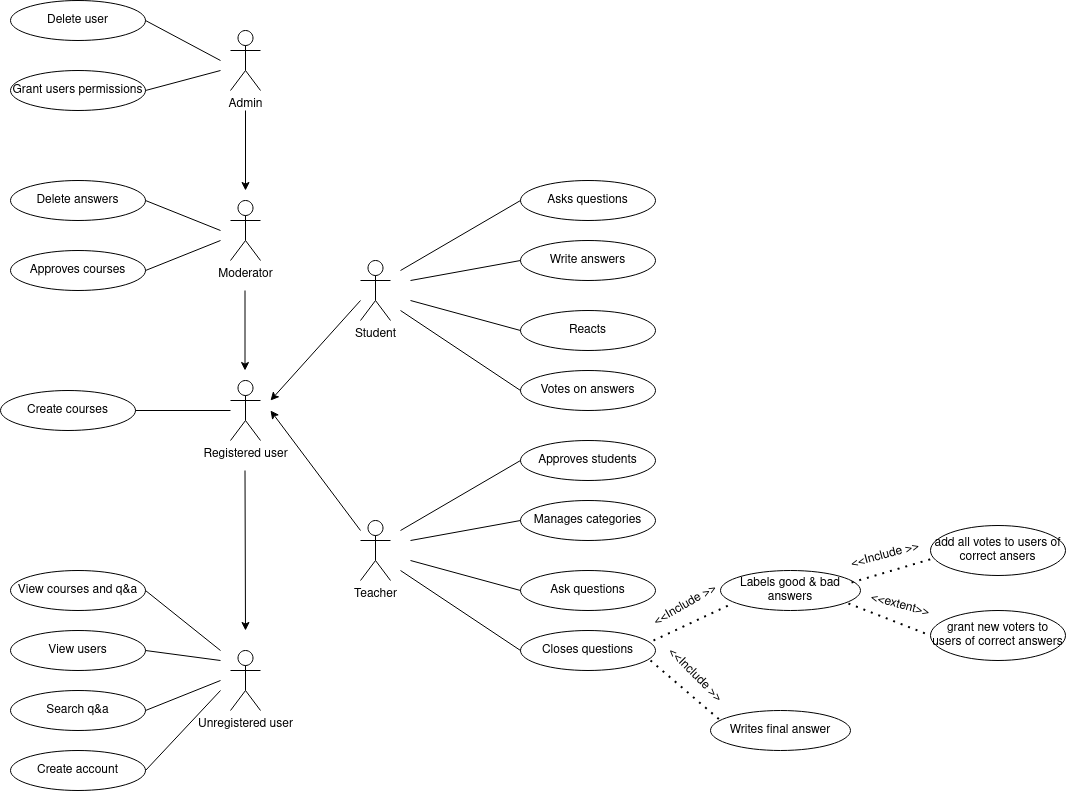

The diagram above was exported from draw.io. Its source (the exported page's mxGraphModel, read from the mxfile embedded in the PNG):
<mxGraphModel dx="698" dy="755" grid="1" gridSize="10" guides="1" tooltips="1" connect="1" arrows="1" fold="1" page="1" pageScale="1" pageWidth="850" pageHeight="1100" math="0" shadow="0">
  <root>
    <mxCell id="0" />
    <mxCell id="1" parent="0" />
    <mxCell id="QSaYC3hY5f7kPyK0T7Ko-4" value="&lt;div&gt;Admin&lt;/div&gt;&lt;div&gt;&lt;br&gt;&lt;/div&gt;" style="shape=umlActor;verticalLabelPosition=bottom;verticalAlign=top;html=1;outlineConnect=0;" vertex="1" parent="1">
      <mxGeometry x="260" y="170" width="30" height="60" as="geometry" />
    </mxCell>
    <mxCell id="QSaYC3hY5f7kPyK0T7Ko-5" value="Delete user" style="ellipse;whiteSpace=wrap;html=1;" vertex="1" parent="1">
      <mxGeometry x="40" y="140" width="135" height="40" as="geometry" />
    </mxCell>
    <mxCell id="QSaYC3hY5f7kPyK0T7Ko-8" value="Grant users permissions" style="ellipse;whiteSpace=wrap;html=1;" vertex="1" parent="1">
      <mxGeometry x="40" y="210" width="135" height="40" as="geometry" />
    </mxCell>
    <mxCell id="QSaYC3hY5f7kPyK0T7Ko-15" value="Moderator" style="shape=umlActor;verticalLabelPosition=bottom;verticalAlign=top;html=1;outlineConnect=0;" vertex="1" parent="1">
      <mxGeometry x="260" y="340" width="30" height="60" as="geometry" />
    </mxCell>
    <mxCell id="QSaYC3hY5f7kPyK0T7Ko-17" value="Approves courses" style="ellipse;whiteSpace=wrap;html=1;" vertex="1" parent="1">
      <mxGeometry x="40" y="390" width="135" height="40" as="geometry" />
    </mxCell>
    <mxCell id="QSaYC3hY5f7kPyK0T7Ko-18" value="Delete answers" style="ellipse;whiteSpace=wrap;html=1;" vertex="1" parent="1">
      <mxGeometry x="40" y="320" width="135" height="40" as="geometry" />
    </mxCell>
    <mxCell id="QSaYC3hY5f7kPyK0T7Ko-26" value="Student" style="shape=umlActor;verticalLabelPosition=bottom;verticalAlign=top;html=1;outlineConnect=0;" vertex="1" parent="1">
      <mxGeometry x="390" y="400" width="30" height="60" as="geometry" />
    </mxCell>
    <mxCell id="QSaYC3hY5f7kPyK0T7Ko-29" value="Asks questions" style="ellipse;whiteSpace=wrap;html=1;" vertex="1" parent="1">
      <mxGeometry x="550" y="320" width="135" height="40" as="geometry" />
    </mxCell>
    <mxCell id="QSaYC3hY5f7kPyK0T7Ko-30" value="Write answers" style="ellipse;whiteSpace=wrap;html=1;" vertex="1" parent="1">
      <mxGeometry x="550" y="380" width="135" height="40" as="geometry" />
    </mxCell>
    <mxCell id="QSaYC3hY5f7kPyK0T7Ko-34" value="Reacts" style="ellipse;whiteSpace=wrap;html=1;" vertex="1" parent="1">
      <mxGeometry x="550" y="450" width="135" height="40" as="geometry" />
    </mxCell>
    <mxCell id="QSaYC3hY5f7kPyK0T7Ko-35" value="Votes on answers" style="ellipse;whiteSpace=wrap;html=1;" vertex="1" parent="1">
      <mxGeometry x="550" y="510" width="135" height="40" as="geometry" />
    </mxCell>
    <mxCell id="QSaYC3hY5f7kPyK0T7Ko-37" value="" style="endArrow=none;html=1;rounded=0;entryX=0;entryY=0.5;entryDx=0;entryDy=0;" edge="1" parent="1" target="QSaYC3hY5f7kPyK0T7Ko-29">
      <mxGeometry width="50" height="50" relative="1" as="geometry">
        <mxPoint x="430" y="410" as="sourcePoint" />
        <mxPoint x="440" y="370" as="targetPoint" />
      </mxGeometry>
    </mxCell>
    <mxCell id="QSaYC3hY5f7kPyK0T7Ko-38" value="" style="endArrow=none;html=1;rounded=0;entryX=0;entryY=0.5;entryDx=0;entryDy=0;" edge="1" parent="1" target="QSaYC3hY5f7kPyK0T7Ko-30">
      <mxGeometry width="50" height="50" relative="1" as="geometry">
        <mxPoint x="440" y="420" as="sourcePoint" />
        <mxPoint x="440" y="370" as="targetPoint" />
      </mxGeometry>
    </mxCell>
    <mxCell id="QSaYC3hY5f7kPyK0T7Ko-39" value="" style="endArrow=none;html=1;rounded=0;entryX=0;entryY=0.5;entryDx=0;entryDy=0;" edge="1" parent="1" target="QSaYC3hY5f7kPyK0T7Ko-34">
      <mxGeometry width="50" height="50" relative="1" as="geometry">
        <mxPoint x="440" y="440" as="sourcePoint" />
        <mxPoint x="440" y="370" as="targetPoint" />
      </mxGeometry>
    </mxCell>
    <mxCell id="QSaYC3hY5f7kPyK0T7Ko-40" value="" style="endArrow=none;html=1;rounded=0;entryX=0;entryY=0.5;entryDx=0;entryDy=0;" edge="1" parent="1" target="QSaYC3hY5f7kPyK0T7Ko-35">
      <mxGeometry width="50" height="50" relative="1" as="geometry">
        <mxPoint x="430" y="450" as="sourcePoint" />
        <mxPoint x="440" y="370" as="targetPoint" />
      </mxGeometry>
    </mxCell>
    <mxCell id="QSaYC3hY5f7kPyK0T7Ko-41" value="Registered user" style="shape=umlActor;verticalLabelPosition=bottom;verticalAlign=top;html=1;outlineConnect=0;" vertex="1" parent="1">
      <mxGeometry x="260" y="520" width="30" height="60" as="geometry" />
    </mxCell>
    <mxCell id="QSaYC3hY5f7kPyK0T7Ko-42" value="Create courses" style="ellipse;whiteSpace=wrap;html=1;" vertex="1" parent="1">
      <mxGeometry x="30" y="530" width="135" height="40" as="geometry" />
    </mxCell>
    <mxCell id="QSaYC3hY5f7kPyK0T7Ko-43" value="" style="endArrow=none;html=1;rounded=0;exitX=1;exitY=0.5;exitDx=0;exitDy=0;" edge="1" parent="1" source="QSaYC3hY5f7kPyK0T7Ko-42" target="QSaYC3hY5f7kPyK0T7Ko-41">
      <mxGeometry width="50" height="50" relative="1" as="geometry">
        <mxPoint x="320" y="630" as="sourcePoint" />
        <mxPoint x="370" y="580" as="targetPoint" />
      </mxGeometry>
    </mxCell>
    <mxCell id="QSaYC3hY5f7kPyK0T7Ko-55" value="Teacher" style="shape=umlActor;verticalLabelPosition=bottom;verticalAlign=top;html=1;outlineConnect=0;" vertex="1" parent="1">
      <mxGeometry x="390" y="660" width="30" height="60" as="geometry" />
    </mxCell>
    <mxCell id="QSaYC3hY5f7kPyK0T7Ko-56" value="Approves students" style="ellipse;whiteSpace=wrap;html=1;" vertex="1" parent="1">
      <mxGeometry x="550" y="580" width="135" height="40" as="geometry" />
    </mxCell>
    <mxCell id="QSaYC3hY5f7kPyK0T7Ko-57" value="Manages categories" style="ellipse;whiteSpace=wrap;html=1;" vertex="1" parent="1">
      <mxGeometry x="550" y="640" width="135" height="40" as="geometry" />
    </mxCell>
    <mxCell id="QSaYC3hY5f7kPyK0T7Ko-58" value="Ask questions" style="ellipse;whiteSpace=wrap;html=1;" vertex="1" parent="1">
      <mxGeometry x="550" y="710" width="135" height="40" as="geometry" />
    </mxCell>
    <mxCell id="QSaYC3hY5f7kPyK0T7Ko-59" value="Closes questions" style="ellipse;whiteSpace=wrap;html=1;" vertex="1" parent="1">
      <mxGeometry x="550" y="770" width="135" height="40" as="geometry" />
    </mxCell>
    <mxCell id="QSaYC3hY5f7kPyK0T7Ko-60" value="" style="endArrow=none;html=1;rounded=0;entryX=0;entryY=0.5;entryDx=0;entryDy=0;" edge="1" parent="1" target="QSaYC3hY5f7kPyK0T7Ko-56">
      <mxGeometry width="50" height="50" relative="1" as="geometry">
        <mxPoint x="430" y="670" as="sourcePoint" />
        <mxPoint x="440" y="630" as="targetPoint" />
      </mxGeometry>
    </mxCell>
    <mxCell id="QSaYC3hY5f7kPyK0T7Ko-61" value="" style="endArrow=none;html=1;rounded=0;entryX=0;entryY=0.5;entryDx=0;entryDy=0;" edge="1" parent="1" target="QSaYC3hY5f7kPyK0T7Ko-57">
      <mxGeometry width="50" height="50" relative="1" as="geometry">
        <mxPoint x="440" y="680" as="sourcePoint" />
        <mxPoint x="440" y="630" as="targetPoint" />
      </mxGeometry>
    </mxCell>
    <mxCell id="QSaYC3hY5f7kPyK0T7Ko-62" value="" style="endArrow=none;html=1;rounded=0;entryX=0;entryY=0.5;entryDx=0;entryDy=0;" edge="1" parent="1" target="QSaYC3hY5f7kPyK0T7Ko-58">
      <mxGeometry width="50" height="50" relative="1" as="geometry">
        <mxPoint x="440" y="700" as="sourcePoint" />
        <mxPoint x="440" y="630" as="targetPoint" />
      </mxGeometry>
    </mxCell>
    <mxCell id="QSaYC3hY5f7kPyK0T7Ko-63" value="" style="endArrow=none;html=1;rounded=0;entryX=0;entryY=0.5;entryDx=0;entryDy=0;" edge="1" parent="1" target="QSaYC3hY5f7kPyK0T7Ko-59">
      <mxGeometry width="50" height="50" relative="1" as="geometry">
        <mxPoint x="430" y="710" as="sourcePoint" />
        <mxPoint x="440" y="630" as="targetPoint" />
      </mxGeometry>
    </mxCell>
    <mxCell id="QSaYC3hY5f7kPyK0T7Ko-66" value="" style="endArrow=none;html=1;rounded=0;entryX=1;entryY=0.5;entryDx=0;entryDy=0;" edge="1" parent="1" target="QSaYC3hY5f7kPyK0T7Ko-18">
      <mxGeometry width="50" height="50" relative="1" as="geometry">
        <mxPoint x="250" y="370" as="sourcePoint" />
        <mxPoint x="330" y="450" as="targetPoint" />
      </mxGeometry>
    </mxCell>
    <mxCell id="QSaYC3hY5f7kPyK0T7Ko-67" value="" style="endArrow=none;html=1;rounded=0;exitX=1;exitY=0.5;exitDx=0;exitDy=0;" edge="1" parent="1" source="QSaYC3hY5f7kPyK0T7Ko-17">
      <mxGeometry width="50" height="50" relative="1" as="geometry">
        <mxPoint x="190" y="450" as="sourcePoint" />
        <mxPoint x="250" y="380" as="targetPoint" />
      </mxGeometry>
    </mxCell>
    <mxCell id="QSaYC3hY5f7kPyK0T7Ko-68" value="" style="endArrow=none;html=1;rounded=0;entryX=1;entryY=0.5;entryDx=0;entryDy=0;" edge="1" parent="1" target="QSaYC3hY5f7kPyK0T7Ko-5">
      <mxGeometry width="50" height="50" relative="1" as="geometry">
        <mxPoint x="250" y="200" as="sourcePoint" />
        <mxPoint x="330" y="450" as="targetPoint" />
      </mxGeometry>
    </mxCell>
    <mxCell id="QSaYC3hY5f7kPyK0T7Ko-69" value="" style="endArrow=none;html=1;rounded=0;entryX=1;entryY=0.5;entryDx=0;entryDy=0;" edge="1" parent="1" target="QSaYC3hY5f7kPyK0T7Ko-8">
      <mxGeometry width="50" height="50" relative="1" as="geometry">
        <mxPoint x="250" y="210" as="sourcePoint" />
        <mxPoint x="220" y="220" as="targetPoint" />
      </mxGeometry>
    </mxCell>
    <mxCell id="QSaYC3hY5f7kPyK0T7Ko-70" value="" style="endArrow=classic;html=1;rounded=0;" edge="1" parent="1">
      <mxGeometry width="50" height="50" relative="1" as="geometry">
        <mxPoint x="275" y="250" as="sourcePoint" />
        <mxPoint x="275" y="330" as="targetPoint" />
      </mxGeometry>
    </mxCell>
    <mxCell id="QSaYC3hY5f7kPyK0T7Ko-73" value="" style="endArrow=classic;html=1;rounded=0;" edge="1" parent="1">
      <mxGeometry width="50" height="50" relative="1" as="geometry">
        <mxPoint x="274.5" y="430" as="sourcePoint" />
        <mxPoint x="274.5" y="510" as="targetPoint" />
      </mxGeometry>
    </mxCell>
    <mxCell id="QSaYC3hY5f7kPyK0T7Ko-75" value="" style="endArrow=classic;html=1;rounded=0;" edge="1" parent="1">
      <mxGeometry width="50" height="50" relative="1" as="geometry">
        <mxPoint x="390" y="670" as="sourcePoint" />
        <mxPoint x="300" y="550" as="targetPoint" />
      </mxGeometry>
    </mxCell>
    <mxCell id="QSaYC3hY5f7kPyK0T7Ko-76" value="" style="endArrow=classic;html=1;rounded=0;" edge="1" parent="1">
      <mxGeometry width="50" height="50" relative="1" as="geometry">
        <mxPoint x="390" y="440" as="sourcePoint" />
        <mxPoint x="300" y="540" as="targetPoint" />
      </mxGeometry>
    </mxCell>
    <mxCell id="QSaYC3hY5f7kPyK0T7Ko-77" value="Unregistered user" style="shape=umlActor;verticalLabelPosition=bottom;verticalAlign=top;html=1;outlineConnect=0;" vertex="1" parent="1">
      <mxGeometry x="260" y="790" width="30" height="60" as="geometry" />
    </mxCell>
    <mxCell id="QSaYC3hY5f7kPyK0T7Ko-78" value="" style="endArrow=classic;html=1;rounded=0;" edge="1" parent="1">
      <mxGeometry width="50" height="50" relative="1" as="geometry">
        <mxPoint x="274.5" y="610" as="sourcePoint" />
        <mxPoint x="275" y="770" as="targetPoint" />
      </mxGeometry>
    </mxCell>
    <mxCell id="QSaYC3hY5f7kPyK0T7Ko-79" value="View courses and q&amp;amp;a" style="ellipse;whiteSpace=wrap;html=1;" vertex="1" parent="1">
      <mxGeometry x="40" y="710" width="135" height="40" as="geometry" />
    </mxCell>
    <mxCell id="QSaYC3hY5f7kPyK0T7Ko-80" value="View users" style="ellipse;whiteSpace=wrap;html=1;" vertex="1" parent="1">
      <mxGeometry x="40" y="770" width="135" height="40" as="geometry" />
    </mxCell>
    <mxCell id="QSaYC3hY5f7kPyK0T7Ko-81" value="Search q&amp;amp;a" style="ellipse;whiteSpace=wrap;html=1;" vertex="1" parent="1">
      <mxGeometry x="40" y="830" width="135" height="40" as="geometry" />
    </mxCell>
    <mxCell id="QSaYC3hY5f7kPyK0T7Ko-82" value="Create account" style="ellipse;whiteSpace=wrap;html=1;" vertex="1" parent="1">
      <mxGeometry x="40" y="890" width="135" height="40" as="geometry" />
    </mxCell>
    <mxCell id="QSaYC3hY5f7kPyK0T7Ko-83" value="" style="endArrow=none;html=1;rounded=0;entryX=1;entryY=0.5;entryDx=0;entryDy=0;" edge="1" parent="1" target="QSaYC3hY5f7kPyK0T7Ko-79">
      <mxGeometry width="50" height="50" relative="1" as="geometry">
        <mxPoint x="250" y="790" as="sourcePoint" />
        <mxPoint x="340" y="710" as="targetPoint" />
      </mxGeometry>
    </mxCell>
    <mxCell id="QSaYC3hY5f7kPyK0T7Ko-84" value="" style="endArrow=none;html=1;rounded=0;exitX=1;exitY=0.5;exitDx=0;exitDy=0;" edge="1" parent="1" source="QSaYC3hY5f7kPyK0T7Ko-80">
      <mxGeometry width="50" height="50" relative="1" as="geometry">
        <mxPoint x="290" y="760" as="sourcePoint" />
        <mxPoint x="250" y="800" as="targetPoint" />
      </mxGeometry>
    </mxCell>
    <mxCell id="QSaYC3hY5f7kPyK0T7Ko-86" value="" style="endArrow=none;html=1;rounded=0;exitX=1;exitY=0.5;exitDx=0;exitDy=0;" edge="1" parent="1" source="QSaYC3hY5f7kPyK0T7Ko-81">
      <mxGeometry width="50" height="50" relative="1" as="geometry">
        <mxPoint x="290" y="760" as="sourcePoint" />
        <mxPoint x="250" y="820" as="targetPoint" />
      </mxGeometry>
    </mxCell>
    <mxCell id="QSaYC3hY5f7kPyK0T7Ko-88" value="" style="endArrow=none;html=1;rounded=0;exitX=1;exitY=0.5;exitDx=0;exitDy=0;" edge="1" parent="1" source="QSaYC3hY5f7kPyK0T7Ko-82">
      <mxGeometry width="50" height="50" relative="1" as="geometry">
        <mxPoint x="290" y="760" as="sourcePoint" />
        <mxPoint x="250" y="830" as="targetPoint" />
      </mxGeometry>
    </mxCell>
    <mxCell id="QSaYC3hY5f7kPyK0T7Ko-93" value="" style="endArrow=none;dashed=1;html=1;dashPattern=1 3;strokeWidth=2;rounded=0;elbow=vertical;exitX=0.963;exitY=0.75;exitDx=0;exitDy=0;exitPerimeter=0;" edge="1" parent="1" source="QSaYC3hY5f7kPyK0T7Ko-59">
      <mxGeometry width="50" height="50" relative="1" as="geometry">
        <mxPoint x="690" y="800" as="sourcePoint" />
        <mxPoint x="750" y="860" as="targetPoint" />
        <Array as="points" />
      </mxGeometry>
    </mxCell>
    <mxCell id="QSaYC3hY5f7kPyK0T7Ko-94" value="Writes final answer" style="ellipse;whiteSpace=wrap;html=1;" vertex="1" parent="1">
      <mxGeometry x="740" y="850" width="140" height="40" as="geometry" />
    </mxCell>
    <mxCell id="QSaYC3hY5f7kPyK0T7Ko-95" value="&amp;lt;&amp;lt;Include &amp;gt;&amp;gt;" style="text;html=1;strokeColor=none;fillColor=none;align=center;verticalAlign=middle;whiteSpace=wrap;rounded=0;rotation=45;" vertex="1" parent="1">
      <mxGeometry x="670" y="800" width="110" height="30" as="geometry" />
    </mxCell>
    <mxCell id="QSaYC3hY5f7kPyK0T7Ko-99" value="&amp;lt;&amp;lt;Include &amp;gt;&amp;gt;" style="text;html=1;strokeColor=none;fillColor=none;align=center;verticalAlign=middle;whiteSpace=wrap;rounded=0;rotation=-30;" vertex="1" parent="1">
      <mxGeometry x="660" y="730" width="110" height="30" as="geometry" />
    </mxCell>
    <mxCell id="QSaYC3hY5f7kPyK0T7Ko-100" value="" style="endArrow=none;dashed=1;html=1;dashPattern=1 3;strokeWidth=2;rounded=0;elbow=vertical;exitX=0.985;exitY=0.25;exitDx=0;exitDy=0;exitPerimeter=0;entryX=0.086;entryY=0.825;entryDx=0;entryDy=0;entryPerimeter=0;" edge="1" parent="1" source="QSaYC3hY5f7kPyK0T7Ko-59" target="QSaYC3hY5f7kPyK0T7Ko-103">
      <mxGeometry width="50" height="50" relative="1" as="geometry">
        <mxPoint x="683" y="790" as="sourcePoint" />
        <mxPoint x="800" y="760" as="targetPoint" />
      </mxGeometry>
    </mxCell>
    <mxCell id="QSaYC3hY5f7kPyK0T7Ko-103" value="Labels good &amp;amp; bad answers" style="ellipse;whiteSpace=wrap;html=1;" vertex="1" parent="1">
      <mxGeometry x="750" y="710" width="140" height="40" as="geometry" />
    </mxCell>
    <mxCell id="QSaYC3hY5f7kPyK0T7Ko-109" value="" style="endArrow=none;dashed=1;html=1;dashPattern=1 3;strokeWidth=2;rounded=0;elbow=vertical;exitX=0.936;exitY=0.3;exitDx=0;exitDy=0;exitPerimeter=0;entryX=0;entryY=0.675;entryDx=0;entryDy=0;entryPerimeter=0;" edge="1" parent="1" source="QSaYC3hY5f7kPyK0T7Ko-103" target="QSaYC3hY5f7kPyK0T7Ko-112">
      <mxGeometry width="50" height="50" relative="1" as="geometry">
        <mxPoint x="820" y="700" as="sourcePoint" />
        <mxPoint x="970" y="690" as="targetPoint" />
      </mxGeometry>
    </mxCell>
    <mxCell id="QSaYC3hY5f7kPyK0T7Ko-110" value="" style="endArrow=none;dashed=1;html=1;dashPattern=1 3;strokeWidth=2;rounded=0;elbow=vertical;exitX=0.914;exitY=0.825;exitDx=0;exitDy=0;exitPerimeter=0;entryX=0;entryY=0.5;entryDx=0;entryDy=0;" edge="1" parent="1" source="QSaYC3hY5f7kPyK0T7Ko-103" target="QSaYC3hY5f7kPyK0T7Ko-113">
      <mxGeometry width="50" height="50" relative="1" as="geometry">
        <mxPoint x="870" y="760" as="sourcePoint" />
        <mxPoint x="970" y="770" as="targetPoint" />
      </mxGeometry>
    </mxCell>
    <mxCell id="QSaYC3hY5f7kPyK0T7Ko-112" value="add all votes to users of correct ansers" style="ellipse;whiteSpace=wrap;html=1;" vertex="1" parent="1">
      <mxGeometry x="960" y="665" width="135" height="50" as="geometry" />
    </mxCell>
    <mxCell id="QSaYC3hY5f7kPyK0T7Ko-113" value="grant new voters to users of correct answers" style="ellipse;whiteSpace=wrap;html=1;" vertex="1" parent="1">
      <mxGeometry x="960" y="750" width="135" height="50" as="geometry" />
    </mxCell>
    <mxCell id="QSaYC3hY5f7kPyK0T7Ko-114" value="&amp;lt;&amp;lt;Include &amp;gt;&amp;gt;" style="text;html=1;strokeColor=none;fillColor=none;align=center;verticalAlign=middle;whiteSpace=wrap;rounded=0;rotation=-15;" vertex="1" parent="1">
      <mxGeometry x="860" y="680" width="110" height="30" as="geometry" />
    </mxCell>
    <mxCell id="QSaYC3hY5f7kPyK0T7Ko-115" value="&amp;lt;&amp;lt;extent&amp;gt;&amp;gt;" style="text;html=1;strokeColor=none;fillColor=none;align=center;verticalAlign=middle;whiteSpace=wrap;rounded=0;rotation=15;" vertex="1" parent="1">
      <mxGeometry x="900" y="730" width="60" height="30" as="geometry" />
    </mxCell>
  </root>
</mxGraphModel>